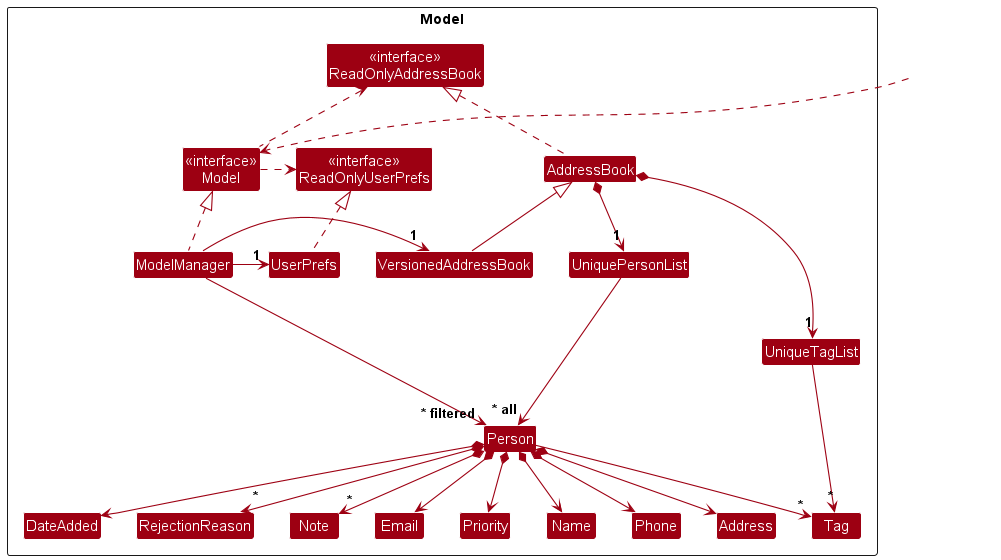

The diagram above was rendered by PlantUML. Its source (embedded in the PNG):
@startuml
!include style.puml
skinparam arrowThickness 1.1
skinparam arrowColor MODEL_COLOR
skinparam classBackgroundColor MODEL_COLOR

Package Model as ModelPackage <<Rectangle>>{
Class "<<interface>>\nReadOnlyAddressBook" as ReadOnlyAddressBook
Class "<<interface>>\nReadOnlyUserPrefs" as ReadOnlyUserPrefs
Class "<<interface>>\nModel" as Model
Class AddressBook
Class VersionedAddressBook
Class ModelManager
Class UserPrefs

Class UniquePersonList
Class UniqueTagList
Class Person
Class Address
Class Email
Class Name
Class Phone
Class Tag
Class Priority
Class DateAdded
Class RejectionReason
Class Note

Class I #FFFFFF
}

Class HiddenOutside #FFFFFF
HiddenOutside ..> Model

AddressBook .up.|> ReadOnlyAddressBook

ModelManager .up.|> Model
Model .right.> ReadOnlyUserPrefs
Model .left.> ReadOnlyAddressBook
ModelManager -left-> "1" VersionedAddressBook
VersionedAddressBook -up-|> AddressBook
ModelManager -right-> "1" UserPrefs
UserPrefs .up.|> ReadOnlyUserPrefs

AddressBook *--> "1" UniquePersonList
AddressBook *--> "1" UniqueTagList
UniquePersonList --> "~* all" Person
UniqueTagList --> "*" Tag
Person *--> Name
Person *--> Phone
Person *--> Email
Person *--> Address
Person *--> Priority
Person *--> DateAdded
Person --> "*" Tag
Person *--> "*" RejectionReason
Person *--> "*" Note

Person -[hidden]up--> I
UniquePersonList -[hidden]right-> I

Name -[hidden]right-> Phone
Phone -[hidden]right-> Address
Address -[hidden]right-> Email
Email -[hidden]right-> Priority

ModelManager --> "~* filtered" Person
@enduml